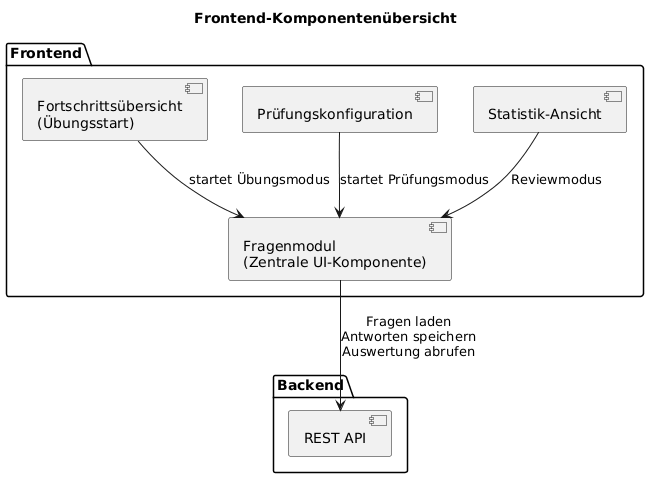

The diagram above was rendered by PlantUML. Its source (embedded in the PNG):
@startuml
title Frontend-Komponentenübersicht

package "Frontend" {
  component "Fortschrittsübersicht\n(Übungsstart)" as ProgressView
  component "Prüfungskonfiguration" as ExamConfig
  component "Statistik-Ansicht" as ReviewView
  component "Fragenmodul\n(Zentrale UI-Komponente)" as QuestionRunner
}

package "Backend" {
  component "REST API" as API
}

' =====================
' Relationen
' =====================

ProgressView --> QuestionRunner : startet Übungsmodus
ExamConfig   --> QuestionRunner : startet Prüfungsmodus
ReviewView   --> QuestionRunner : Reviewmodus

QuestionRunner --> API : Fragen laden\nAntworten speichern\nAuswertung abrufen
@enduml